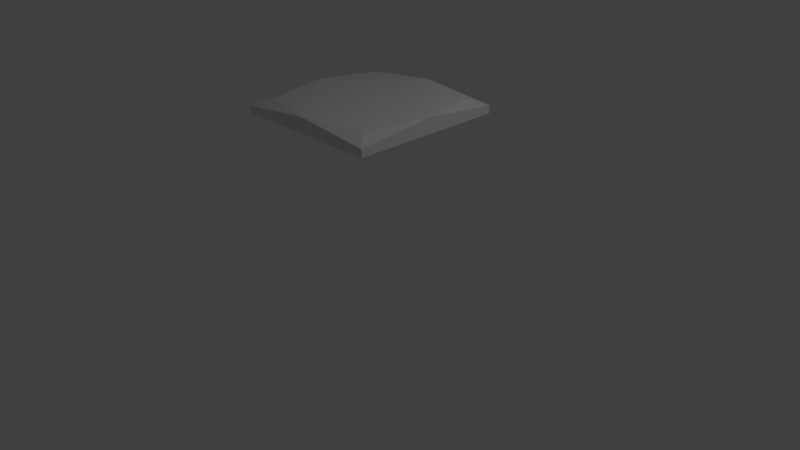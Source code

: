 # Source: platte3.blend  (saved by Blender 2.77.0; exported with 4.5.12 LTS)
import bpy
from mathutils import Matrix  # noqa: F401  (used for matrix-valued properties, if any)

bpy.ops.wm.read_factory_settings(use_empty=True)
scene = bpy.context.scene
scene.name = 'Scene'

# ---- collections
col_collection_1 = bpy.data.collections.new('Collection 1'); scene.collection.children.link(col_collection_1)

# ---- materials (node trees are filled in below, after node groups)
mat_material = bpy.data.materials.new('Material')
mat_material.alpha_threshold = 0.0
mat_material.roughness = 0.5
mat_material.line_color = (0.0, 0.0, 0.0, 1.0)

# ---- material node trees

# ---- world
world_world = bpy.data.worlds.new('World'); scene.world = world_world
world_world.color = (0.05088, 0.05088, 0.05088)
world_world.use_sun_shadow = False
world_world.sun_shadow_jitter_overblur = 0.0
world_world.cycles.sampling_method = 'MANUAL'

# ---- cameras
cam_camera = bpy.data.cameras.new('Camera')
cam_camera.clip_end = 100.0
cam_camera.lens = 35.0
cam_camera.sensor_width = 32.0
cam_camera.sensor_height = 18.0
cam_camera.ortho_scale = 7.314
cam_camera.dof.focus_distance = 0.0

# ---- lights
light_lamp = bpy.data.lights.new('Lamp', 'POINT')
light_lamp.transmission_factor = 0.0
light_lamp.cutoff_distance = 30.0
light_lamp.energy = 100.0
light_lamp.shadow_buffer_clip_start = 1.001
light_lamp.shadow_soft_size = 0.1
light_lamp.shadow_maximum_resolution = 0.006
light_lamp.use_absolute_resolution = True

# ---- meshes
me_cube = bpy.data.meshes.new('Cube')
me_cube.from_pydata([(1.0, 1.0, -1.0), (1.0, -1.0, -1.0), (-1.0, -1.0, -1.0), (-1.0, 1.0, -1.0), (8.345e-07, 1.0, 1.0), (1.0, -1.788e-07, 1.0), (1.0, 1.0, 3.576e-07), (0.5, 0.5, 1.0), (0.7903, 0.7903, 0.7903), (1.0, 0.5, 0.5), (0.5, 1.0, 0.5), (1.0, -1.0, 3.576e-07), (1.0, -9.537e-07, 1.0), (-2.98e-07, -1.0, 1.0), (1.0, -0.5, 0.5), (0.7903, -0.7903, 0.7903), (0.5, -0.5, 1.0), (0.5, -1.0, 0.5), (-1.0, -1.0, 3.576e-07), (-7.153e-07, -1.0, 1.0), (-1.0, 0.0, 1.0), (-0.5, -1.0, 0.5), (-0.7903, -0.7903, 0.7903), (-0.5, -0.5, 1.0), (-1.0, -0.5, 0.5), (-1.0, 3.576e-07, 1.0), (-2.98e-07, 1.0, 1.0), (-1.0, 1.0, 3.576e-07), (-0.5, 0.5, 1.0), (-0.7903, 0.7903, 0.7903), (-0.5, 1.0, 0.5), (-1.0, 0.5, 0.5)], [], [(0, 1, 2, 3), (1, 11, 17, 13, 19, 21, 18, 2), (5, 7, 4, 26, 28, 25, 20, 23, 19, 13, 16, 12), (2, 18, 24, 20, 25, 31, 27, 3), (0, 6, 9, 5, 12, 14, 11, 1), (4, 7, 8, 10), (5, 9, 8, 7), (6, 10, 8, 9), (11, 14, 15, 17), (12, 16, 15, 14), (13, 17, 15, 16), (18, 21, 22, 24), (19, 23, 22, 21), (20, 24, 22, 23), (25, 28, 29, 31), (26, 30, 29, 28), (27, 31, 29, 30), (4, 10, 6, 0, 3, 27, 30, 26)])
me_cube.materials.append(mat_material)
me_cube.use_remesh_preserve_volume = False
me_cube.use_remesh_preserve_attributes = False
me_cube.use_mirror_vertex_groups = False
me_cube.update()

# ---- objects
ob_cube = bpy.data.objects.new('Cube', me_cube)
ob_lamp = bpy.data.objects.new('Lamp', light_lamp)
ob_camera = bpy.data.objects.new('Camera', cam_camera)

# ---- transforms, parenting, visibility, modifiers, constraints
ob_cube.location = (0.0, 0.0, 2.0)
ob_cube.scale = (1.0, 1.0, 0.1)
ob_cube.lock_rotations_4d = False
ob_cube.empty_display_type = 'ARROWS'
ob_cube.lineart.crease_threshold = 0.0
ob_lamp.location = (4.076, 1.005, 5.904)
ob_lamp.rotation_euler = (0.6503, 0.05522, 1.866)
ob_lamp.lock_rotations_4d = False
ob_lamp.empty_display_type = 'ARROWS'
ob_lamp.color = (0.0, 0.0, 0.0, 0.0)
ob_lamp.lineart.crease_threshold = 0.0
ob_camera.location = (7.481, -6.508, 5.344)
ob_camera.rotation_euler = (1.109, 0.01082, 0.8149)
ob_camera.lock_rotations_4d = False
ob_camera.empty_display_type = 'ARROWS'
ob_camera.color = (0.0, 0.0, 0.0, 0.0)
ob_camera.display_type = 'WIRE'
ob_camera.lineart.crease_threshold = 0.0

# ---- collection membership
col_collection_1.objects.link(ob_cube)
col_collection_1.objects.link(ob_lamp)
col_collection_1.objects.link(ob_camera)

# ---- scene / render settings (as saved in the file)
scene.camera = ob_camera
scene.frame_start = 1; scene.frame_end = 250; scene.frame_set(1)
scene.render.engine = 'CYCLES'
scene.render.resolution_percentage = 50
scene.render.dither_intensity = 0.0
scene.cycles.use_denoising = False
scene.cycles.samples = 128
scene.cycles.sampling_pattern = 'TABULATED_SOBOL'
scene.cycles.light_sampling_threshold = 0.0
scene.cycles.use_adaptive_sampling = False
scene.cycles.use_light_tree = False
scene.cycles.blur_glossy = 0.0
scene.cycles.sample_clamp_indirect = 0.0
scene.view_settings.view_transform = 'Standard'
bpy.context.view_layer.update()
